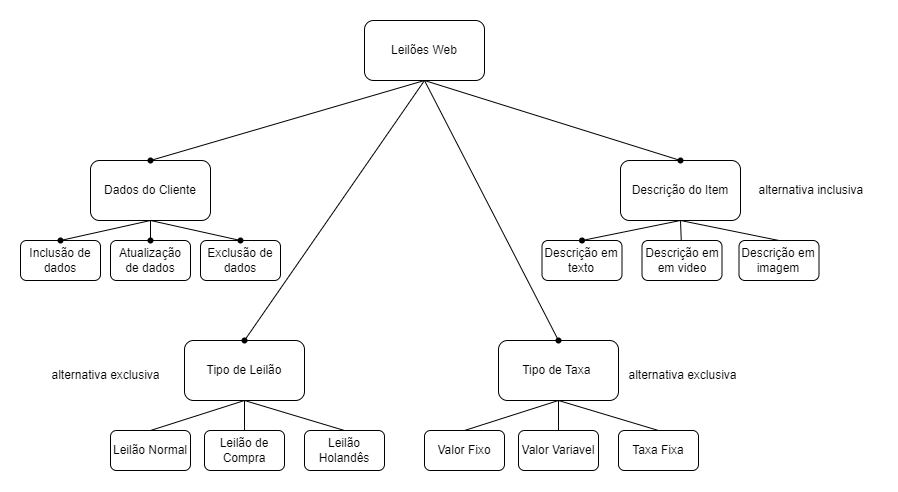

The diagram above was exported from draw.io. Its source (the exported page's mxGraphModel, read from the mxfile embedded in the PNG):
<mxGraphModel dx="1168" dy="1242" grid="1" gridSize="10" guides="1" tooltips="1" connect="1" arrows="1" fold="1" page="1" pageScale="1" pageWidth="827" pageHeight="1169" math="0" shadow="0">
  <root>
    <mxCell id="0" />
    <mxCell id="1" parent="0" />
    <mxCell id="cUBjtIM5Pw42Gbh0kPqT-2" value="Leilões Web" style="rounded=1;whiteSpace=wrap;html=1;" vertex="1" parent="1">
      <mxGeometry x="354" y="60" width="120" height="60" as="geometry" />
    </mxCell>
    <mxCell id="cUBjtIM5Pw42Gbh0kPqT-3" value="Dados do Cliente" style="rounded=1;whiteSpace=wrap;html=1;" vertex="1" parent="1">
      <mxGeometry x="80" y="200" width="120" height="60" as="geometry" />
    </mxCell>
    <mxCell id="cUBjtIM5Pw42Gbh0kPqT-4" value="" style="endArrow=none;html=1;rounded=0;entryX=0.5;entryY=1;entryDx=0;entryDy=0;exitX=0.5;exitY=0;exitDx=0;exitDy=0;" edge="1" parent="1" source="cUBjtIM5Pw42Gbh0kPqT-3" target="cUBjtIM5Pw42Gbh0kPqT-2">
      <mxGeometry width="50" height="50" relative="1" as="geometry">
        <mxPoint x="110" y="270" as="sourcePoint" />
        <mxPoint x="160" y="220" as="targetPoint" />
      </mxGeometry>
    </mxCell>
    <mxCell id="cUBjtIM5Pw42Gbh0kPqT-5" value="Inclusão de dados" style="rounded=1;whiteSpace=wrap;html=1;" vertex="1" parent="1">
      <mxGeometry x="10" y="280" width="80" height="40" as="geometry" />
    </mxCell>
    <mxCell id="cUBjtIM5Pw42Gbh0kPqT-6" value="Atualização de dados" style="rounded=1;whiteSpace=wrap;html=1;" vertex="1" parent="1">
      <mxGeometry x="100" y="280" width="80" height="40" as="geometry" />
    </mxCell>
    <mxCell id="cUBjtIM5Pw42Gbh0kPqT-7" value="Exclusão de dados" style="rounded=1;whiteSpace=wrap;html=1;" vertex="1" parent="1">
      <mxGeometry x="190" y="280" width="80" height="40" as="geometry" />
    </mxCell>
    <mxCell id="cUBjtIM5Pw42Gbh0kPqT-8" value="" style="endArrow=none;html=1;rounded=0;entryX=0.5;entryY=1;entryDx=0;entryDy=0;exitDx=0;exitDy=0;startArrow=none;" edge="1" parent="1" source="cUBjtIM5Pw42Gbh0kPqT-19" target="cUBjtIM5Pw42Gbh0kPqT-3">
      <mxGeometry width="50" height="50" relative="1" as="geometry">
        <mxPoint x="110" y="250" as="sourcePoint" />
        <mxPoint x="160" y="200" as="targetPoint" />
      </mxGeometry>
    </mxCell>
    <mxCell id="cUBjtIM5Pw42Gbh0kPqT-10" value="" style="endArrow=none;html=1;rounded=0;exitDx=0;exitDy=0;entryX=0.5;entryY=0;entryDx=0;entryDy=0;startArrow=none;" edge="1" parent="1" source="cUBjtIM5Pw42Gbh0kPqT-21" target="cUBjtIM5Pw42Gbh0kPqT-6">
      <mxGeometry width="50" height="50" relative="1" as="geometry">
        <mxPoint x="110" y="250" as="sourcePoint" />
        <mxPoint x="160" y="200" as="targetPoint" />
      </mxGeometry>
    </mxCell>
    <mxCell id="cUBjtIM5Pw42Gbh0kPqT-12" value="" style="endArrow=none;html=1;rounded=0;entryX=0.5;entryY=1;entryDx=0;entryDy=0;exitX=0.5;exitY=0;exitDx=0;exitDy=0;" edge="1" parent="1" source="cUBjtIM5Pw42Gbh0kPqT-7" target="cUBjtIM5Pw42Gbh0kPqT-3">
      <mxGeometry width="50" height="50" relative="1" as="geometry">
        <mxPoint x="110" y="250" as="sourcePoint" />
        <mxPoint x="160" y="200" as="targetPoint" />
      </mxGeometry>
    </mxCell>
    <mxCell id="cUBjtIM5Pw42Gbh0kPqT-14" value="Descrição do Item" style="rounded=1;whiteSpace=wrap;html=1;" vertex="1" parent="1">
      <mxGeometry x="610" y="200" width="120" height="60" as="geometry" />
    </mxCell>
    <mxCell id="cUBjtIM5Pw42Gbh0kPqT-15" value="" style="endArrow=none;html=1;rounded=0;entryX=0.5;entryY=1;entryDx=0;entryDy=0;exitX=0.5;exitY=0;exitDx=0;exitDy=0;" edge="1" parent="1" source="cUBjtIM5Pw42Gbh0kPqT-14" target="cUBjtIM5Pw42Gbh0kPqT-2">
      <mxGeometry width="50" height="50" relative="1" as="geometry">
        <mxPoint x="150" y="210" as="sourcePoint" />
        <mxPoint x="424" y="130" as="targetPoint" />
      </mxGeometry>
    </mxCell>
    <mxCell id="cUBjtIM5Pw42Gbh0kPqT-16" value="" style="shape=waypoint;sketch=0;fillStyle=solid;size=6;pointerEvents=1;points=[];fillColor=none;resizable=0;rotatable=0;perimeter=centerPerimeter;snapToPoint=1;" vertex="1" parent="1">
      <mxGeometry x="120" y="180" width="40" height="40" as="geometry" />
    </mxCell>
    <mxCell id="cUBjtIM5Pw42Gbh0kPqT-18" value="" style="shape=waypoint;sketch=0;fillStyle=solid;size=6;pointerEvents=1;points=[];fillColor=none;resizable=0;rotatable=0;perimeter=centerPerimeter;snapToPoint=1;" vertex="1" parent="1">
      <mxGeometry x="650" y="180" width="40" height="40" as="geometry" />
    </mxCell>
    <mxCell id="cUBjtIM5Pw42Gbh0kPqT-19" value="" style="shape=waypoint;sketch=0;fillStyle=solid;size=6;pointerEvents=1;points=[];fillColor=none;resizable=0;rotatable=0;perimeter=centerPerimeter;snapToPoint=1;" vertex="1" parent="1">
      <mxGeometry x="30" y="260" width="40" height="40" as="geometry" />
    </mxCell>
    <mxCell id="cUBjtIM5Pw42Gbh0kPqT-20" value="" style="endArrow=none;html=1;rounded=0;entryDx=0;entryDy=0;exitX=0.5;exitY=0;exitDx=0;exitDy=0;" edge="1" parent="1" source="cUBjtIM5Pw42Gbh0kPqT-5" target="cUBjtIM5Pw42Gbh0kPqT-19">
      <mxGeometry width="50" height="50" relative="1" as="geometry">
        <mxPoint x="50" y="280" as="sourcePoint" />
        <mxPoint x="140" y="260" as="targetPoint" />
      </mxGeometry>
    </mxCell>
    <mxCell id="cUBjtIM5Pw42Gbh0kPqT-21" value="" style="shape=waypoint;sketch=0;fillStyle=solid;size=6;pointerEvents=1;points=[];fillColor=none;resizable=0;rotatable=0;perimeter=centerPerimeter;snapToPoint=1;" vertex="1" parent="1">
      <mxGeometry x="120" y="260" width="40" height="40" as="geometry" />
    </mxCell>
    <mxCell id="cUBjtIM5Pw42Gbh0kPqT-22" value="" style="endArrow=none;html=1;rounded=0;exitX=0.5;exitY=1;exitDx=0;exitDy=0;entryDx=0;entryDy=0;" edge="1" parent="1" source="cUBjtIM5Pw42Gbh0kPqT-3" target="cUBjtIM5Pw42Gbh0kPqT-21">
      <mxGeometry width="50" height="50" relative="1" as="geometry">
        <mxPoint x="140" y="260" as="sourcePoint" />
        <mxPoint x="140" y="280" as="targetPoint" />
      </mxGeometry>
    </mxCell>
    <mxCell id="cUBjtIM5Pw42Gbh0kPqT-23" value="" style="shape=waypoint;sketch=0;fillStyle=solid;size=6;pointerEvents=1;points=[];fillColor=none;resizable=0;rotatable=0;perimeter=centerPerimeter;snapToPoint=1;" vertex="1" parent="1">
      <mxGeometry x="210" y="260" width="40" height="40" as="geometry" />
    </mxCell>
    <mxCell id="cUBjtIM5Pw42Gbh0kPqT-28" value="Descrição em texto" style="rounded=1;whiteSpace=wrap;html=1;" vertex="1" parent="1">
      <mxGeometry x="531.5" y="280" width="80" height="40" as="geometry" />
    </mxCell>
    <mxCell id="cUBjtIM5Pw42Gbh0kPqT-29" value="Descrição em em video" style="rounded=1;whiteSpace=wrap;html=1;" vertex="1" parent="1">
      <mxGeometry x="631.5" y="280" width="80" height="40" as="geometry" />
    </mxCell>
    <mxCell id="cUBjtIM5Pw42Gbh0kPqT-30" value="Descrição em imagem" style="rounded=1;whiteSpace=wrap;html=1;" vertex="1" parent="1">
      <mxGeometry x="728.5" y="280" width="80" height="40" as="geometry" />
    </mxCell>
    <mxCell id="cUBjtIM5Pw42Gbh0kPqT-31" value="" style="endArrow=none;html=1;rounded=0;entryX=0.5;entryY=1;entryDx=0;entryDy=0;exitDx=0;exitDy=0;startArrow=none;" edge="1" parent="1" source="cUBjtIM5Pw42Gbh0kPqT-34" target="cUBjtIM5Pw42Gbh0kPqT-14">
      <mxGeometry width="50" height="50" relative="1" as="geometry">
        <mxPoint x="60" y="290" as="sourcePoint" />
        <mxPoint x="150" y="270" as="targetPoint" />
      </mxGeometry>
    </mxCell>
    <mxCell id="cUBjtIM5Pw42Gbh0kPqT-32" value="" style="endArrow=none;html=1;rounded=0;entryX=0.5;entryY=1;entryDx=0;entryDy=0;startArrow=none;" edge="1" parent="1" source="cUBjtIM5Pw42Gbh0kPqT-29" target="cUBjtIM5Pw42Gbh0kPqT-14">
      <mxGeometry width="50" height="50" relative="1" as="geometry">
        <mxPoint x="70" y="300" as="sourcePoint" />
        <mxPoint x="160" y="280" as="targetPoint" />
      </mxGeometry>
    </mxCell>
    <mxCell id="cUBjtIM5Pw42Gbh0kPqT-33" value="" style="endArrow=none;html=1;rounded=0;entryX=0.5;entryY=1;entryDx=0;entryDy=0;exitDx=0;exitDy=0;startArrow=none;exitX=0.5;exitY=0;" edge="1" parent="1" source="cUBjtIM5Pw42Gbh0kPqT-30" target="cUBjtIM5Pw42Gbh0kPqT-14">
      <mxGeometry width="50" height="50" relative="1" as="geometry">
        <mxPoint x="80" y="310" as="sourcePoint" />
        <mxPoint x="170" y="290" as="targetPoint" />
      </mxGeometry>
    </mxCell>
    <mxCell id="cUBjtIM5Pw42Gbh0kPqT-34" value="" style="shape=waypoint;sketch=0;fillStyle=solid;size=6;pointerEvents=1;points=[];fillColor=none;resizable=0;rotatable=0;perimeter=centerPerimeter;snapToPoint=1;" vertex="1" parent="1">
      <mxGeometry x="551.5" y="260" width="40" height="40" as="geometry" />
    </mxCell>
    <mxCell id="cUBjtIM5Pw42Gbh0kPqT-35" value="" style="endArrow=none;html=1;rounded=0;entryDx=0;entryDy=0;exitDx=0;exitDy=0;startArrow=none;exitX=0.5;exitY=0;" edge="1" parent="1" source="cUBjtIM5Pw42Gbh0kPqT-28" target="cUBjtIM5Pw42Gbh0kPqT-34">
      <mxGeometry width="50" height="50" relative="1" as="geometry">
        <mxPoint x="571.5" y="280" as="sourcePoint" />
        <mxPoint x="670" y="260" as="targetPoint" />
      </mxGeometry>
    </mxCell>
    <mxCell id="cUBjtIM5Pw42Gbh0kPqT-36" value="alternativa inclusiva&amp;nbsp;" style="text;html=1;align=center;verticalAlign=middle;resizable=0;points=[];autosize=1;strokeColor=none;fillColor=none;" vertex="1" parent="1">
      <mxGeometry x="736.5" y="215" width="130" height="30" as="geometry" />
    </mxCell>
    <mxCell id="cUBjtIM5Pw42Gbh0kPqT-38" value="Tipo de Taxa&amp;nbsp;" style="rounded=1;whiteSpace=wrap;html=1;" vertex="1" parent="1">
      <mxGeometry x="488" y="380" width="120" height="60" as="geometry" />
    </mxCell>
    <mxCell id="cUBjtIM5Pw42Gbh0kPqT-40" value="Valor Fixo" style="rounded=1;whiteSpace=wrap;html=1;" vertex="1" parent="1">
      <mxGeometry x="414" y="470" width="80" height="40" as="geometry" />
    </mxCell>
    <mxCell id="cUBjtIM5Pw42Gbh0kPqT-41" value="Valor Variavel" style="rounded=1;whiteSpace=wrap;html=1;" vertex="1" parent="1">
      <mxGeometry x="508" y="470" width="80" height="40" as="geometry" />
    </mxCell>
    <mxCell id="cUBjtIM5Pw42Gbh0kPqT-42" value="Taxa Fixa" style="rounded=1;whiteSpace=wrap;html=1;" vertex="1" parent="1">
      <mxGeometry x="608" y="470" width="80" height="40" as="geometry" />
    </mxCell>
    <mxCell id="cUBjtIM5Pw42Gbh0kPqT-43" value="" style="endArrow=none;html=1;rounded=0;entryX=0.5;entryY=0;entryDx=0;entryDy=0;exitDx=0;exitDy=0;startArrow=none;exitX=0.5;exitY=1;" edge="1" parent="1" source="cUBjtIM5Pw42Gbh0kPqT-38" target="cUBjtIM5Pw42Gbh0kPqT-40">
      <mxGeometry width="50" height="50" relative="1" as="geometry">
        <mxPoint x="715.5" y="310.0000000000001" as="sourcePoint" />
        <mxPoint x="814" y="289.9999999999999" as="targetPoint" />
      </mxGeometry>
    </mxCell>
    <mxCell id="cUBjtIM5Pw42Gbh0kPqT-44" value="" style="endArrow=none;html=1;rounded=0;entryX=0.5;entryY=0;entryDx=0;entryDy=0;exitDx=0;exitDy=0;startArrow=none;exitX=0.5;exitY=1;" edge="1" parent="1" source="cUBjtIM5Pw42Gbh0kPqT-38" target="cUBjtIM5Pw42Gbh0kPqT-41">
      <mxGeometry width="50" height="50" relative="1" as="geometry">
        <mxPoint x="725.5" y="320.0000000000001" as="sourcePoint" />
        <mxPoint x="824" y="299.9999999999999" as="targetPoint" />
      </mxGeometry>
    </mxCell>
    <mxCell id="cUBjtIM5Pw42Gbh0kPqT-45" value="" style="endArrow=none;html=1;rounded=0;entryX=0.5;entryY=0;entryDx=0;entryDy=0;exitDx=0;exitDy=0;startArrow=none;exitX=0.5;exitY=1;" edge="1" parent="1" source="cUBjtIM5Pw42Gbh0kPqT-38" target="cUBjtIM5Pw42Gbh0kPqT-42">
      <mxGeometry width="50" height="50" relative="1" as="geometry">
        <mxPoint x="735.5" y="330.0000000000001" as="sourcePoint" />
        <mxPoint x="834" y="309.9999999999999" as="targetPoint" />
      </mxGeometry>
    </mxCell>
    <mxCell id="cUBjtIM5Pw42Gbh0kPqT-46" value="Tipo de Leilão" style="rounded=1;whiteSpace=wrap;html=1;" vertex="1" parent="1">
      <mxGeometry x="174" y="380" width="120" height="60" as="geometry" />
    </mxCell>
    <mxCell id="cUBjtIM5Pw42Gbh0kPqT-47" value="Leilão Normal" style="rounded=1;whiteSpace=wrap;html=1;" vertex="1" parent="1">
      <mxGeometry x="100" y="470" width="80" height="40" as="geometry" />
    </mxCell>
    <mxCell id="cUBjtIM5Pw42Gbh0kPqT-48" value="Leilão de Compra" style="rounded=1;whiteSpace=wrap;html=1;" vertex="1" parent="1">
      <mxGeometry x="194" y="470" width="80" height="40" as="geometry" />
    </mxCell>
    <mxCell id="cUBjtIM5Pw42Gbh0kPqT-49" value="Leilão Holandês" style="rounded=1;whiteSpace=wrap;html=1;" vertex="1" parent="1">
      <mxGeometry x="294" y="470" width="80" height="40" as="geometry" />
    </mxCell>
    <mxCell id="cUBjtIM5Pw42Gbh0kPqT-50" value="" style="endArrow=none;html=1;rounded=0;entryX=0.5;entryY=0;entryDx=0;entryDy=0;exitDx=0;exitDy=0;startArrow=none;exitX=0.5;exitY=1;" edge="1" parent="1" source="cUBjtIM5Pw42Gbh0kPqT-46" target="cUBjtIM5Pw42Gbh0kPqT-47">
      <mxGeometry width="50" height="50" relative="1" as="geometry">
        <mxPoint x="401.5" y="310.0000000000001" as="sourcePoint" />
        <mxPoint x="500" y="289.9999999999999" as="targetPoint" />
      </mxGeometry>
    </mxCell>
    <mxCell id="cUBjtIM5Pw42Gbh0kPqT-51" value="" style="endArrow=none;html=1;rounded=0;entryX=0.5;entryY=0;entryDx=0;entryDy=0;exitDx=0;exitDy=0;startArrow=none;exitX=0.5;exitY=1;" edge="1" parent="1" source="cUBjtIM5Pw42Gbh0kPqT-46" target="cUBjtIM5Pw42Gbh0kPqT-48">
      <mxGeometry width="50" height="50" relative="1" as="geometry">
        <mxPoint x="411.5" y="320.0000000000001" as="sourcePoint" />
        <mxPoint x="510" y="299.9999999999999" as="targetPoint" />
      </mxGeometry>
    </mxCell>
    <mxCell id="cUBjtIM5Pw42Gbh0kPqT-52" value="" style="endArrow=none;html=1;rounded=0;entryX=0.5;entryY=0;entryDx=0;entryDy=0;exitDx=0;exitDy=0;startArrow=none;exitX=0.5;exitY=1;" edge="1" parent="1" source="cUBjtIM5Pw42Gbh0kPqT-46" target="cUBjtIM5Pw42Gbh0kPqT-49">
      <mxGeometry width="50" height="50" relative="1" as="geometry">
        <mxPoint x="421.5" y="330.0000000000001" as="sourcePoint" />
        <mxPoint x="520" y="309.9999999999999" as="targetPoint" />
      </mxGeometry>
    </mxCell>
    <mxCell id="cUBjtIM5Pw42Gbh0kPqT-53" value="" style="endArrow=none;html=1;rounded=0;entryX=0.5;entryY=1;entryDx=0;entryDy=0;exitX=0.5;exitY=0;exitDx=0;exitDy=0;" edge="1" parent="1" source="cUBjtIM5Pw42Gbh0kPqT-46" target="cUBjtIM5Pw42Gbh0kPqT-2">
      <mxGeometry width="50" height="50" relative="1" as="geometry">
        <mxPoint x="150" y="210" as="sourcePoint" />
        <mxPoint x="424" y="130" as="targetPoint" />
      </mxGeometry>
    </mxCell>
    <mxCell id="cUBjtIM5Pw42Gbh0kPqT-54" value="" style="endArrow=none;html=1;rounded=0;entryX=0.5;entryY=1;entryDx=0;entryDy=0;exitX=0.5;exitY=0;exitDx=0;exitDy=0;" edge="1" parent="1" source="cUBjtIM5Pw42Gbh0kPqT-38" target="cUBjtIM5Pw42Gbh0kPqT-2">
      <mxGeometry width="50" height="50" relative="1" as="geometry">
        <mxPoint x="244" y="390.0000000000001" as="sourcePoint" />
        <mxPoint x="424" y="130" as="targetPoint" />
      </mxGeometry>
    </mxCell>
    <mxCell id="cUBjtIM5Pw42Gbh0kPqT-55" value="" style="shape=waypoint;sketch=0;fillStyle=solid;size=6;pointerEvents=1;points=[];fillColor=none;resizable=0;rotatable=0;perimeter=centerPerimeter;snapToPoint=1;" vertex="1" parent="1">
      <mxGeometry x="528" y="360" width="40" height="40" as="geometry" />
    </mxCell>
    <mxCell id="cUBjtIM5Pw42Gbh0kPqT-56" value="" style="shape=waypoint;sketch=0;fillStyle=solid;size=6;pointerEvents=1;points=[];fillColor=none;resizable=0;rotatable=0;perimeter=centerPerimeter;snapToPoint=1;" vertex="1" parent="1">
      <mxGeometry x="214" y="360" width="40" height="40" as="geometry" />
    </mxCell>
    <mxCell id="cUBjtIM5Pw42Gbh0kPqT-57" value="alternativa exclusiva" style="text;html=1;align=center;verticalAlign=middle;resizable=0;points=[];autosize=1;strokeColor=none;fillColor=none;" vertex="1" parent="1">
      <mxGeometry x="606.5" y="400" width="130" height="30" as="geometry" />
    </mxCell>
    <mxCell id="cUBjtIM5Pw42Gbh0kPqT-59" value="alternativa exclusiva" style="text;html=1;align=center;verticalAlign=middle;resizable=0;points=[];autosize=1;strokeColor=none;fillColor=none;" vertex="1" parent="1">
      <mxGeometry x="30" y="400" width="130" height="30" as="geometry" />
    </mxCell>
  </root>
</mxGraphModel>